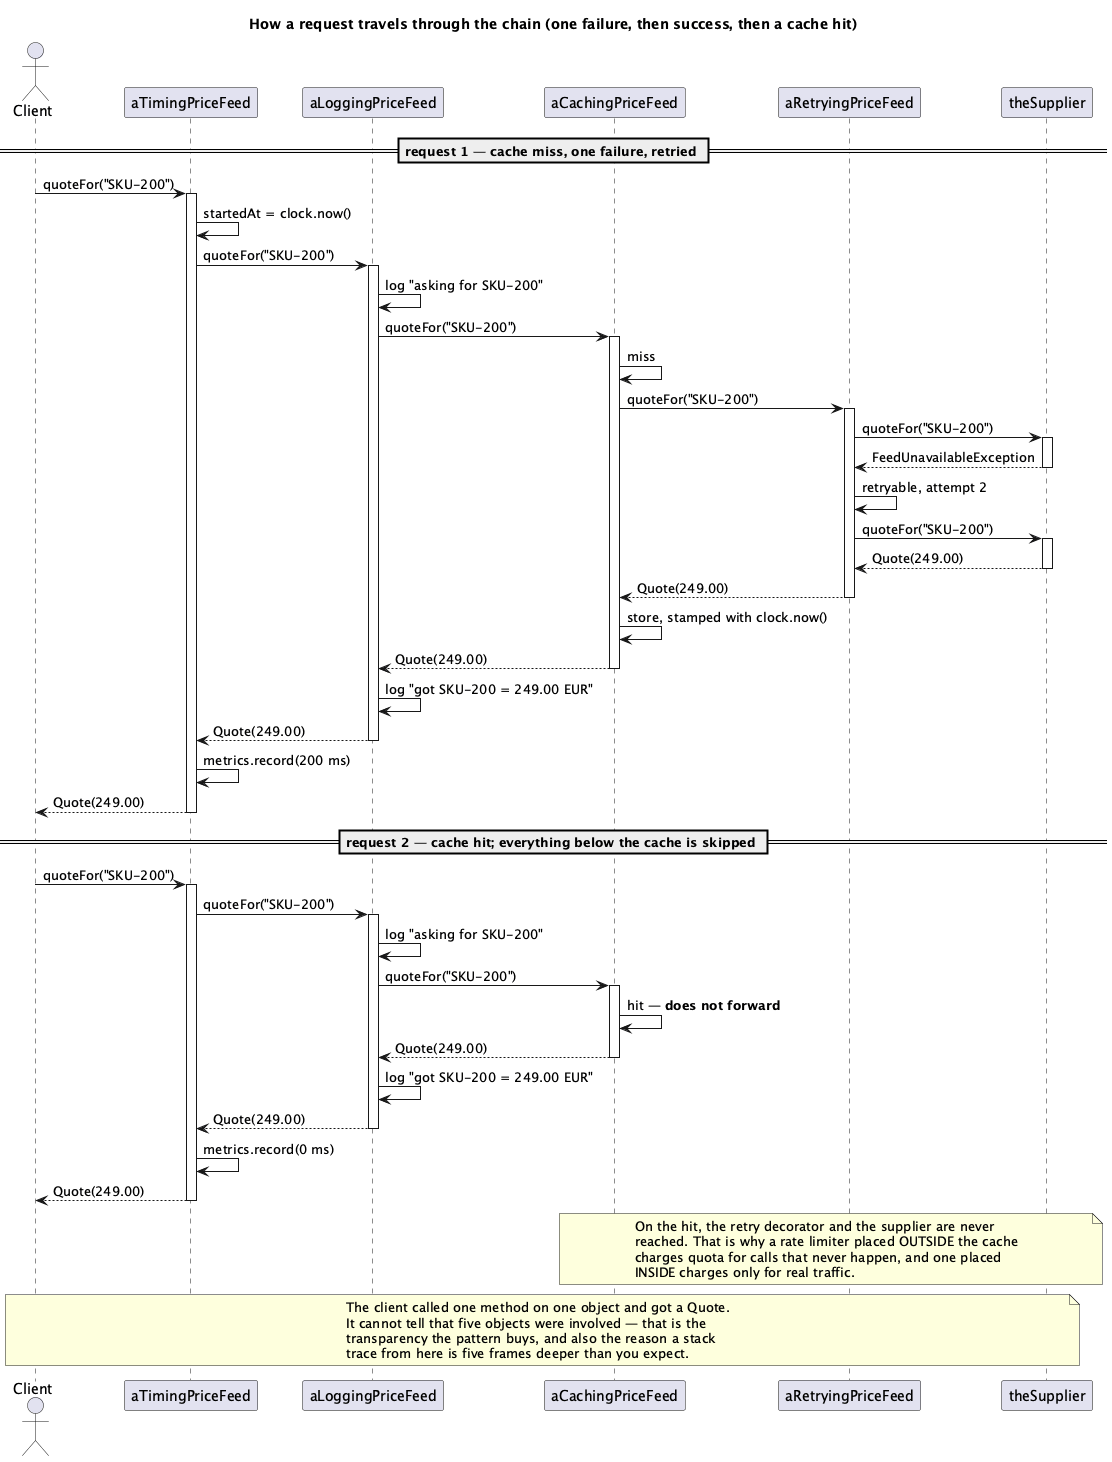

The diagram above was rendered by PlantUML. Its source (embedded in the PNG):
@startuml Decorator-Middleware-Sequence
title How a request travels through the chain (one failure, then success, then a cache hit)

actor Client
participant "aTimingPriceFeed" as T
participant "aLoggingPriceFeed" as L
participant "aCachingPriceFeed" as C
participant "aRetryingPriceFeed" as R
participant "theSupplier" as S

== request 1 — cache miss, one failure, retried ==

Client -> T : quoteFor("SKU-200")
activate T
T -> T : startedAt = clock.now()
T -> L : quoteFor("SKU-200")
activate L
L -> L : log "asking for SKU-200"
L -> C : quoteFor("SKU-200")
activate C
C -> C : miss
C -> R : quoteFor("SKU-200")
activate R
R -> S : quoteFor("SKU-200")
activate S
S --> R : FeedUnavailableException
deactivate S
R -> R : retryable, attempt 2
R -> S : quoteFor("SKU-200")
activate S
S --> R : Quote(249.00)
deactivate S
R --> C : Quote(249.00)
deactivate R
C -> C : store, stamped with clock.now()
C --> L : Quote(249.00)
deactivate C
L -> L : log "got SKU-200 = 249.00 EUR"
L --> T : Quote(249.00)
deactivate L
T -> T : metrics.record(200 ms)
T --> Client : Quote(249.00)
deactivate T

== request 2 — cache hit; everything below the cache is skipped ==

Client -> T : quoteFor("SKU-200")
activate T
T -> L : quoteFor("SKU-200")
activate L
L -> L : log "asking for SKU-200"
L -> C : quoteFor("SKU-200")
activate C
C -> C : hit — **does not forward**
C --> L : Quote(249.00)
deactivate C
L -> L : log "got SKU-200 = 249.00 EUR"
L --> T : Quote(249.00)
deactivate L
T -> T : metrics.record(0 ms)
T --> Client : Quote(249.00)
deactivate T

note over C, S
  On the hit, the retry decorator and the supplier are never
  reached. That is why a rate limiter placed OUTSIDE the cache
  charges quota for calls that never happen, and one placed
  INSIDE charges only for real traffic.
end note

note over Client, S
  The client called one method on one object and got a Quote.
  It cannot tell that five objects were involved — that is the
  transparency the pattern buys, and also the reason a stack
  trace from here is five frames deeper than you expect.
end note

@enduml